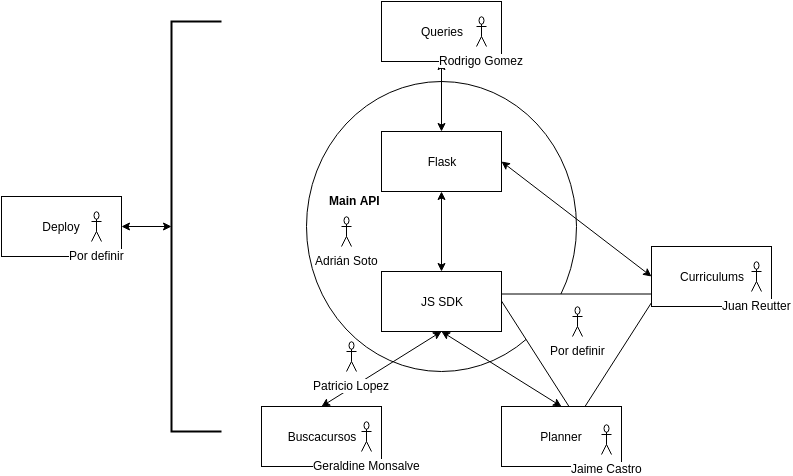

The diagram above was exported from draw.io. Its source (the exported page's mxGraphModel, read from the mxfile embedded in the PNG):
<mxGraphModel dx="1120" dy="417" grid="1" gridSize="10" guides="1" tooltips="1" connect="1" arrows="1" fold="1" page="1" pageScale="1" pageWidth="826" pageHeight="1169" background="#ffffff" math="0" shadow="0">
  <root>
    <mxCell id="0" />
    <mxCell id="1" parent="0" />
    <mxCell id="16" value="" style="ellipse;whiteSpace=wrap;html=1;" vertex="1" parent="1">
      <mxGeometry x="315" y="200" width="270" height="290" as="geometry" />
    </mxCell>
    <mxCell id="19" value="" style="triangle;whiteSpace=wrap;html=1;rotation=90;" vertex="1" parent="1">
      <mxGeometry x="523" y="395" width="125" height="160" as="geometry" />
    </mxCell>
    <mxCell id="2" value="Queries" style="whiteSpace=wrap;html=1;" vertex="1" parent="1">
      <mxGeometry x="390" y="120" width="120" height="60" as="geometry" />
    </mxCell>
    <mxCell id="3" value="Flask" style="whiteSpace=wrap;html=1;" vertex="1" parent="1">
      <mxGeometry x="390" y="250" width="120" height="60" as="geometry" />
    </mxCell>
    <mxCell id="4" value="JS SDK" style="whiteSpace=wrap;html=1;" vertex="1" parent="1">
      <mxGeometry x="390" y="390" width="120" height="60" as="geometry" />
    </mxCell>
    <mxCell id="5" value="Curriculums" style="whiteSpace=wrap;html=1;" vertex="1" parent="1">
      <mxGeometry x="660" y="365" width="120" height="60" as="geometry" />
    </mxCell>
    <mxCell id="6" value="Buscacursos" style="whiteSpace=wrap;html=1;" vertex="1" parent="1">
      <mxGeometry x="270" y="525" width="120" height="60" as="geometry" />
    </mxCell>
    <mxCell id="7" value="Planner" style="whiteSpace=wrap;html=1;" vertex="1" parent="1">
      <mxGeometry x="510" y="525" width="120" height="60" as="geometry" />
    </mxCell>
    <mxCell id="8" value="Deploy" style="whiteSpace=wrap;html=1;" vertex="1" parent="1">
      <mxGeometry x="10" y="315" width="120" height="60" as="geometry" />
    </mxCell>
    <mxCell id="9" value="" style="endArrow=classic;startArrow=classic;html=1;entryX=0.5;entryY=1;exitX=0.5;exitY=0;" edge="1" parent="1" source="3" target="2">
      <mxGeometry width="50" height="50" relative="1" as="geometry">
        <mxPoint x="10" y="180" as="sourcePoint" />
        <mxPoint x="60" y="130" as="targetPoint" />
      </mxGeometry>
    </mxCell>
    <mxCell id="10" value="" style="endArrow=classic;startArrow=classic;html=1;entryX=0.5;entryY=1;exitX=0.5;exitY=0;" edge="1" parent="1" source="4" target="3">
      <mxGeometry width="50" height="50" relative="1" as="geometry">
        <mxPoint x="10" y="180" as="sourcePoint" />
        <mxPoint x="60" y="130" as="targetPoint" />
      </mxGeometry>
    </mxCell>
    <mxCell id="11" value="" style="endArrow=classic;startArrow=classic;html=1;entryX=0.5;entryY=1;exitX=0.5;exitY=0;" edge="1" parent="1" source="6" target="4">
      <mxGeometry width="50" height="50" relative="1" as="geometry">
        <mxPoint x="10" y="180" as="sourcePoint" />
        <mxPoint x="60" y="130" as="targetPoint" />
      </mxGeometry>
    </mxCell>
    <mxCell id="12" value="" style="endArrow=classic;startArrow=classic;html=1;entryX=0.5;entryY=1;exitX=0.5;exitY=0;" edge="1" parent="1" source="7" target="4">
      <mxGeometry width="50" height="50" relative="1" as="geometry">
        <mxPoint x="10" y="180" as="sourcePoint" />
        <mxPoint x="60" y="130" as="targetPoint" />
      </mxGeometry>
    </mxCell>
    <mxCell id="13" value="" style="endArrow=classic;startArrow=classic;html=1;entryX=0;entryY=0.5;exitX=1;exitY=0.5;" edge="1" parent="1" source="3" target="5">
      <mxGeometry width="50" height="50" relative="1" as="geometry">
        <mxPoint x="10" y="230" as="sourcePoint" />
        <mxPoint x="60" y="180" as="targetPoint" />
      </mxGeometry>
    </mxCell>
    <mxCell id="14" value="" style="strokeWidth=2;html=1;shape=mxgraph.flowchart.annotation_1;align=left;" vertex="1" parent="1">
      <mxGeometry x="180" y="140" width="50" height="410" as="geometry" />
    </mxCell>
    <mxCell id="15" value="" style="endArrow=classic;startArrow=classic;html=1;exitX=1;exitY=0.5;entryX=0;entryY=0.5;entryPerimeter=0;" edge="1" parent="1" source="8" target="14">
      <mxGeometry width="50" height="50" relative="1" as="geometry">
        <mxPoint x="10" y="140" as="sourcePoint" />
        <mxPoint x="60" y="90" as="targetPoint" />
      </mxGeometry>
    </mxCell>
    <mxCell id="17" value="&lt;font style=&quot;font-size: 12px&quot;&gt;Main API&lt;/font&gt;" style="text;html=1;fontSize=24;fontStyle=1;verticalAlign=middle;align=center;" vertex="1" parent="1">
      <mxGeometry x="313" y="295" width="100" height="40" as="geometry" />
    </mxCell>
    <mxCell id="18" value="Adrián Soto" style="shape=umlActor;verticalLabelPosition=bottom;labelBackgroundColor=#ffffff;verticalAlign=top;html=1;" vertex="1" parent="1">
      <mxGeometry x="350" y="335" width="10" height="30" as="geometry" />
    </mxCell>
    <mxCell id="20" value="Por definir" style="shape=umlActor;verticalLabelPosition=bottom;labelBackgroundColor=#ffffff;verticalAlign=top;html=1;" vertex="1" parent="1">
      <mxGeometry x="581" y="425" width="10" height="30" as="geometry" />
    </mxCell>
    <mxCell id="25" value="Geraldine Monsalve" style="shape=umlActor;verticalLabelPosition=bottom;labelBackgroundColor=#ffffff;verticalAlign=top;html=1;" vertex="1" parent="1">
      <mxGeometry x="370" y="540" width="10" height="30" as="geometry" />
    </mxCell>
    <mxCell id="28" value="Jaime Castro" style="shape=umlActor;verticalLabelPosition=bottom;labelBackgroundColor=#ffffff;verticalAlign=top;html=1;" vertex="1" parent="1">
      <mxGeometry x="610" y="543" width="10" height="30" as="geometry" />
    </mxCell>
    <mxCell id="29" value="Rodrigo Gomez" style="shape=umlActor;verticalLabelPosition=bottom;labelBackgroundColor=#ffffff;verticalAlign=top;html=1;" vertex="1" parent="1">
      <mxGeometry x="485" y="135" width="10" height="30" as="geometry" />
    </mxCell>
    <mxCell id="30" value="Patricio Lopez" style="shape=umlActor;verticalLabelPosition=bottom;labelBackgroundColor=#ffffff;verticalAlign=top;html=1;" vertex="1" parent="1">
      <mxGeometry x="355" y="460" width="10" height="30" as="geometry" />
    </mxCell>
    <mxCell id="31" value="Por definir" style="shape=umlActor;verticalLabelPosition=bottom;labelBackgroundColor=#ffffff;verticalAlign=top;html=1;" vertex="1" parent="1">
      <mxGeometry x="100" y="330" width="10" height="30" as="geometry" />
    </mxCell>
    <mxCell id="32" value="Juan Reutter" style="shape=umlActor;verticalLabelPosition=bottom;labelBackgroundColor=#ffffff;verticalAlign=top;html=1;" vertex="1" parent="1">
      <mxGeometry x="760" y="380" width="10" height="30" as="geometry" />
    </mxCell>
  </root>
</mxGraphModel>